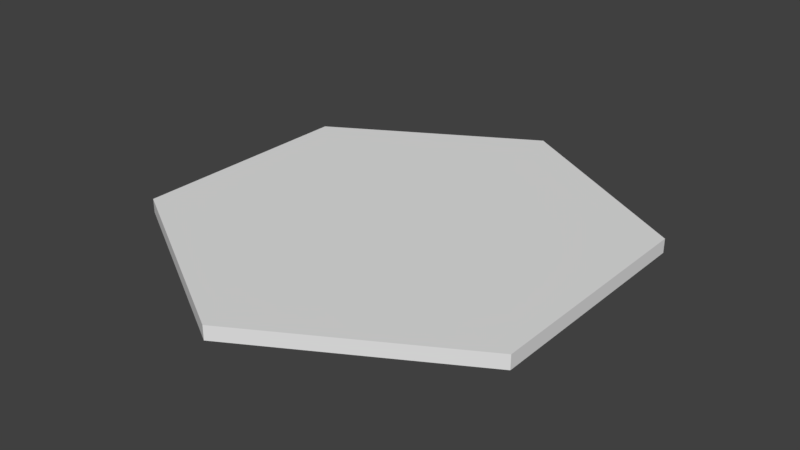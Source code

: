 # Source: Hex.blend  (saved by Blender 2.77.0; exported with 4.5.12 LTS)
import bpy
from mathutils import Matrix  # noqa: F401  (used for matrix-valued properties, if any)

bpy.ops.wm.read_factory_settings(use_empty=True)
scene = bpy.context.scene
scene.name = 'Scene'

# ---- collections
col_collection_1 = bpy.data.collections.new('Collection 1'); scene.collection.children.link(col_collection_1)

# ---- world
world_world = bpy.data.worlds.new('World'); scene.world = world_world
world_world.color = (0.05088, 0.05088, 0.05088)
world_world.use_sun_shadow = False
world_world.sun_shadow_jitter_overblur = 0.0
world_world.cycles.sampling_method = 'MANUAL'

# ---- meshes
me_tile = bpy.data.meshes.new('Tile')
me_tile.from_pydata([(3.974e-08, 7.451e-09, 1.0), (0.866, 3.473e-08, 0.5), (0.866, 5.336e-08, -0.5), (-4.769e-08, -7.451e-09, -1.0), (-0.866, -5.708e-08, -0.5), (-0.866, -1.204e-07, 0.5), (3.787e-08, 0.1193, 1.0), (0.866, 0.1193, 0.5), (0.866, 0.1193, -0.5), (-4.955e-08, 0.1193, -1.0), (-0.866, 0.1193, -0.5), (-0.866, 0.1193, 0.5)], [], [(4, 3, 0, 5), (1, 0, 3, 2), (10, 11, 6, 9), (7, 8, 9, 6), (4, 5, 11, 10), (2, 3, 9, 8), (0, 1, 7, 6), (5, 0, 6, 11), (3, 4, 10, 9), (1, 2, 8, 7)])
_uv = me_tile.uv_layers.new(name='UVMap')
_uv.uv.foreach_set('vector', [9.322e-05, 0.75, 0.433, 0.9999, 0.433, 9.304e-05, 9.304e-05, 0.25, 0.866, 0.25, 0.433, 9.304e-05, 0.433, 0.9999, 0.866, 0.75, 9.322e-05, 0.75, 9.304e-05, 0.25, 0.433, 9.304e-05, 0.433, 0.9999, 0.866, 0.25, 0.866, 0.75, 0.433, 0.9999, 0.433, 9.304e-05, 9.322e-05, 0.75, 9.304e-05, 0.25, 9.304e-05, 0.25, 9.322e-05, 0.75, 0.866, 0.75, 0.433, 0.9999, 0.433, 0.9999, 0.866, 0.75, 0.433, 9.304e-05, 0.866, 0.25, 0.866, 0.25, 0.433, 9.304e-05, 9.304e-05, 0.25, 0.433, 9.304e-05, 0.433, 9.304e-05, 9.304e-05, 0.25, 0.433, 0.9999, 9.322e-05, 0.75, 9.322e-05, 0.75, 0.433, 0.9999, 0.866, 0.25, 0.866, 0.75, 0.866, 0.75, 0.866, 0.25])
me_tile.use_remesh_preserve_volume = False
me_tile.use_remesh_preserve_attributes = False
me_tile.use_mirror_vertex_groups = False
me_tile.update()

# ---- objects
ob_tile = bpy.data.objects.new('Tile', me_tile)

# ---- transforms, parenting, visibility, modifiers, constraints
ob_tile.location = (0.0, 0.0, 0.0)
ob_tile.rotation_euler = (1.571, 0.0, 0.0)
ob_tile.scale = (2.0, 1.0, 2.0)
ob_tile.show_texture_space = True
ob_tile.lineart.crease_threshold = 0.0

# ---- collection membership
col_collection_1.objects.link(ob_tile)

# ---- scene / render settings (as saved in the file)
scene.frame_start = 1; scene.frame_end = 250; scene.frame_set(1)
scene.render.engine = 'BLENDER_EEVEE_NEXT'
scene.render.resolution_percentage = 50
scene.render.dither_intensity = 0.0
scene.cycles.use_denoising = False
scene.cycles.samples = 128
scene.cycles.sampling_pattern = 'TABULATED_SOBOL'
scene.cycles.light_sampling_threshold = 0.0
scene.cycles.use_adaptive_sampling = False
scene.cycles.use_light_tree = False
scene.cycles.blur_glossy = 0.0
scene.cycles.sample_clamp_indirect = 0.0
scene.view_settings.view_transform = 'Standard'
bpy.context.view_layer.update()

# ---- added for rendering (the .blend has no active camera and no usable light): camera, sun
cam_auto = bpy.data.cameras.new('AutoCamera')
cam_auto.lens = 50.0
cam_auto.sensor_width = 36.0
cam_auto.clip_end = 1000.0
ob_auto_camera = bpy.data.objects.new('AutoCamera', cam_auto)
scene.collection.objects.link(ob_auto_camera)
ob_auto_camera.location = (4.89707, -5.87649, 3.97731)
ob_auto_camera.rotation_euler = (1.09748, -7.21219e-08, 0.694738)
scene.camera = ob_auto_camera
light_auto_sun = bpy.data.lights.new('AutoSun', 'SUN')
light_auto_sun.energy = 3.0
light_auto_sun.angle = 0.0523599
ob_auto_sun = bpy.data.objects.new('AutoSun', light_auto_sun)
scene.collection.objects.link(ob_auto_sun)
ob_auto_sun.rotation_euler = (0.872665, 0.174533, 0.523599)
bpy.context.view_layer.update()
